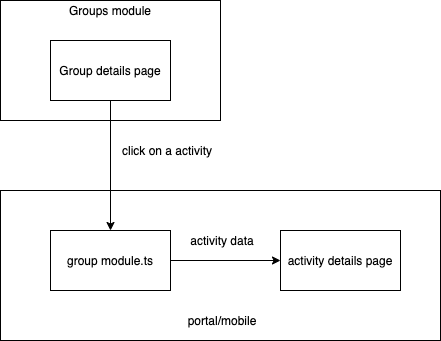

The diagram above was exported from draw.io. Its source (the exported page's mxGraphModel, read from the mxfile embedded in the PNG):
<mxGraphModel dx="941" dy="475" grid="1" gridSize="10" guides="1" tooltips="1" connect="1" arrows="1" fold="1" page="1" pageScale="1" pageWidth="827" pageHeight="1169" math="0" shadow="0">
  <root>
    <mxCell id="dLZ8AcJ9aG_TQrbAwn9g-0" />
    <mxCell id="dLZ8AcJ9aG_TQrbAwn9g-1" parent="dLZ8AcJ9aG_TQrbAwn9g-0" />
    <mxCell id="Qd4nS1vWGKAlpuwF_LOh-4" value="" style="rounded=0;whiteSpace=wrap;html=1;" vertex="1" parent="dLZ8AcJ9aG_TQrbAwn9g-1">
      <mxGeometry x="180" y="20" width="220" height="120" as="geometry" />
    </mxCell>
    <mxCell id="Qd4nS1vWGKAlpuwF_LOh-0" value="" style="rounded=0;whiteSpace=wrap;html=1;" vertex="1" parent="dLZ8AcJ9aG_TQrbAwn9g-1">
      <mxGeometry x="180" y="210" width="440" height="150" as="geometry" />
    </mxCell>
    <mxCell id="wQQuoId4FuO09UQEh-Qi-0" value="Group details page" style="rounded=0;whiteSpace=wrap;html=1;" vertex="1" parent="dLZ8AcJ9aG_TQrbAwn9g-1">
      <mxGeometry x="230" y="60" width="120" height="60" as="geometry" />
    </mxCell>
    <mxCell id="1O4zCO5Y0mlz_hl74xFK-3" style="edgeStyle=orthogonalEdgeStyle;rounded=0;orthogonalLoop=1;jettySize=auto;html=1;entryX=0.5;entryY=1;entryDx=0;entryDy=0;startArrow=classic;startFill=1;endArrow=none;endFill=0;" edge="1" parent="dLZ8AcJ9aG_TQrbAwn9g-1" source="wQQuoId4FuO09UQEh-Qi-1" target="wQQuoId4FuO09UQEh-Qi-0">
      <mxGeometry relative="1" as="geometry" />
    </mxCell>
    <mxCell id="wQQuoId4FuO09UQEh-Qi-1" value="group module.ts" style="rounded=0;whiteSpace=wrap;html=1;" vertex="1" parent="dLZ8AcJ9aG_TQrbAwn9g-1">
      <mxGeometry x="230" y="250" width="120" height="60" as="geometry" />
    </mxCell>
    <mxCell id="6botCaJLwfNULqrNLpry-2" value="" style="edgeStyle=orthogonalEdgeStyle;rounded=0;orthogonalLoop=1;jettySize=auto;html=1;startArrow=classic;startFill=1;endArrow=none;endFill=0;" edge="1" parent="dLZ8AcJ9aG_TQrbAwn9g-1" source="6botCaJLwfNULqrNLpry-0" target="wQQuoId4FuO09UQEh-Qi-1">
      <mxGeometry relative="1" as="geometry" />
    </mxCell>
    <mxCell id="6botCaJLwfNULqrNLpry-0" value="activity details page" style="rounded=0;whiteSpace=wrap;html=1;" vertex="1" parent="dLZ8AcJ9aG_TQrbAwn9g-1">
      <mxGeometry x="460" y="250" width="120" height="60" as="geometry" />
    </mxCell>
    <mxCell id="Qd4nS1vWGKAlpuwF_LOh-1" value="portal/mobile" style="text;html=1;strokeColor=none;fillColor=none;align=center;verticalAlign=middle;whiteSpace=wrap;rounded=0;" vertex="1" parent="dLZ8AcJ9aG_TQrbAwn9g-1">
      <mxGeometry x="342" y="330" width="120" height="20" as="geometry" />
    </mxCell>
    <mxCell id="Qd4nS1vWGKAlpuwF_LOh-3" value="activity data" style="text;html=1;strokeColor=none;fillColor=none;align=center;verticalAlign=middle;whiteSpace=wrap;rounded=0;" vertex="1" parent="dLZ8AcJ9aG_TQrbAwn9g-1">
      <mxGeometry x="354" y="250" width="96" height="20" as="geometry" />
    </mxCell>
    <mxCell id="vOu7PuIN7lUkn68bpZS6-0" value="Groups module" style="text;html=1;strokeColor=none;fillColor=none;align=center;verticalAlign=middle;whiteSpace=wrap;rounded=0;" vertex="1" parent="dLZ8AcJ9aG_TQrbAwn9g-1">
      <mxGeometry x="247" y="20" width="86" height="20" as="geometry" />
    </mxCell>
    <mxCell id="1O4zCO5Y0mlz_hl74xFK-1" value="click on a activity" style="text;html=1;strokeColor=none;fillColor=none;align=center;verticalAlign=middle;whiteSpace=wrap;rounded=0;" vertex="1" parent="dLZ8AcJ9aG_TQrbAwn9g-1">
      <mxGeometry x="290" y="160" width="114" height="20" as="geometry" />
    </mxCell>
  </root>
</mxGraphModel>